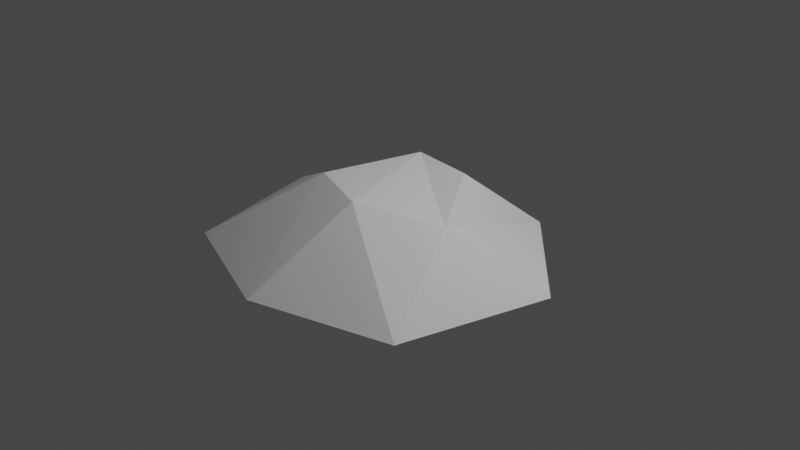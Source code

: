 # Source: GroundIceblend.blend  (saved by Blender 2.93.21; exported with 4.5.12 LTS)
import bpy
from mathutils import Matrix  # noqa: F401  (used for matrix-valued properties, if any)

bpy.ops.wm.read_factory_settings(use_empty=True)
scene = bpy.context.scene
scene.name = 'Scene'

# ---- collections
col_collection = bpy.data.collections.new('Collection'); scene.collection.children.link(col_collection)

# ---- world
world_world = bpy.data.worlds.new('World'); scene.world = world_world
world_world.use_nodes = True; world_world.node_tree.nodes.clear()
_N = world_world.node_tree.nodes; _L = world_world.node_tree.links
n0 = _N.new('ShaderNodeOutputWorld'); n0.name = 'World Output'; n0.location = (300, 300)
n1 = _N.new('ShaderNodeBackground'); n1.name = 'Background'; n1.location = (10, 300)
n1.inputs[0].default_value = (0.05088, 0.05088, 0.05088, 1.0)
_L.new(n1.outputs[0], n0.inputs[0])
n0.is_active_output = True
world_world.color = (0.05088, 0.05088, 0.05088)
world_world.use_sun_shadow = False
world_world.sun_shadow_jitter_overblur = 0.0

# ---- cameras
cam_camera = bpy.data.cameras.new('Camera')
cam_camera.clip_end = 100.0
cam_camera.ortho_scale = 7.314

# ---- lights
light_light = bpy.data.lights.new('Light', 'POINT')
light_light.transmission_factor = 0.0
light_light.energy = 1000.0
light_light.shadow_soft_size = 0.1
light_light.shadow_maximum_resolution = 0.006
light_light.use_absolute_resolution = True

# ---- meshes
me_cylinder = bpy.data.meshes.new('Cylinder')
me_cylinder.from_pydata([(0.4906, 1.649, -0.4215), (0.3037, 0.6207, 0.4117), (1.632, 0.4606, -0.4213), (1.217, -1.209, -0.4188), (0.03011, -0.6462, 0.4104), (-0.6493, -0.4284, 0.4312), (-1.346, 1.445, -0.4235), (-0.3952, 0.6845, 0.4159), (0.7663, -0.117, 0.2158), (-0.3255, -1.696, -0.4087), (-1.749, -1.201, -0.3868), (-2.136, 0.4412, -0.363)], [], [(10, 5, 11), (6, 7, 0), (4, 9, 3), (8, 3, 2), (5, 7, 11), (1, 7, 5, 4, 8), (8, 2, 0, 1), (0, 2, 3, 9, 10, 11, 6), (11, 7, 6), (8, 4, 3), (5, 10, 9, 4), (0, 7, 1)])
_uv = me_cylinder.uv_layers.new(name='UVMap')
_uv.uv.foreach_set('vector', [0.3804, 0.4996, 0.3454, 1.0, 0.2076, 0.5129, 0.08333, 0.5, 0.09589, 0.9543, 7.451e-08, 0.5, 0.4984, 1.005, 0.5, 0.5566, 0.6255, 0.5, 0.7271, 0.9337, 0.6255, 0.5, 0.7938, 0.5, 0.3454, 1.0, 0.09589, 0.9543, 0.2076, 0.5129, 0.3504, 0.4631, 0.1016, 0.4294, 0.07257, 0.1275, 0.25, 0.01, 0.4638, 0.1918, 0.7271, 0.9337, 0.7938, 0.5, 0.9538, 0.5, 0.9306, 1.006, 0.8166, 0.4722, 0.9731, 0.3131, 0.9145, 0.08661, 0.75, 0.01, 0.5918, 0.08035, 0.5264, 0.3111, 0.63, 0.4578, 0.2076, 0.5129, 0.09589, 0.9543, 0.08333, 0.5, 0.7271, 0.9337, 0.4984, 1.005, 0.6255, 0.5, 0.3454, 1.0, 0.3804, 0.4996, 0.5, 0.5566, 0.4984, 1.005, 0.9538, 0.5, 1.0, 0.7442, 0.9306, 1.006])
me_cylinder.use_remesh_fix_poles = True
me_cylinder.use_remesh_preserve_attributes = False
me_cylinder.update()

# ---- objects
ob_light = bpy.data.objects.new('Light', light_light)
ob_camera = bpy.data.objects.new('Camera', cam_camera)
ob_groundice = bpy.data.objects.new('GroundIce', me_cylinder)

# ---- transforms, parenting, visibility, modifiers, constraints
ob_light.location = (4.076, 1.005, 5.904)
ob_light.rotation_euler = (0.6503, 0.05522, 1.866)
ob_light.lock_rotations_4d = False
ob_light.empty_display_type = 'ARROWS'
ob_light.color = (0.0, 0.0, 0.0, 0.0)
ob_light.lineart.crease_threshold = 0.0
ob_camera.location = (7.359, -6.926, 4.958)
ob_camera.rotation_euler = (1.109, 0.0, 0.8149)
ob_camera.lock_rotations_4d = False
ob_camera.empty_display_type = 'ARROWS'
ob_camera.color = (0.0, 0.0, 0.0, 0.0)
ob_camera.display_type = 'WIRE'
ob_camera.lineart.crease_threshold = 0.0
ob_groundice.location = (0.0, 0.0, 0.0)

# ---- collection membership
col_collection.objects.link(ob_light)
col_collection.objects.link(ob_camera)
col_collection.objects.link(ob_groundice)

# ---- scene / render settings (as saved in the file)
scene.camera = ob_camera
scene.frame_start = 1; scene.frame_end = 250; scene.frame_set(1)
scene.render.engine = 'BLENDER_EEVEE_NEXT'
scene.cycles.use_denoising = False
scene.cycles.samples = 128
scene.cycles.sampling_pattern = 'TABULATED_SOBOL'
scene.cycles.use_adaptive_sampling = False
scene.cycles.use_light_tree = False
scene.view_settings.view_transform = 'Filmic'
bpy.context.view_layer.update()
